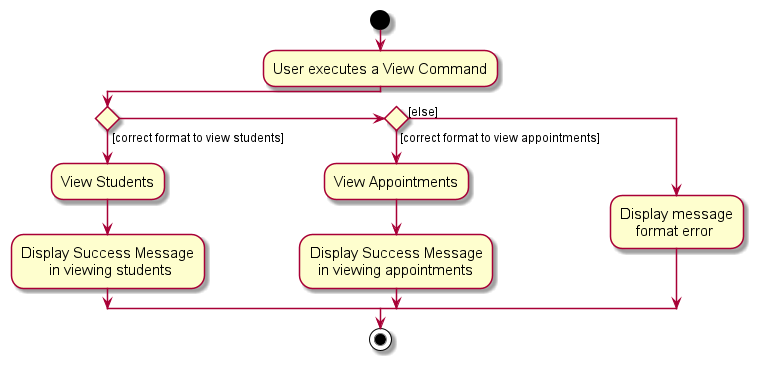

The diagram above was rendered by PlantUML. Its source (embedded in the PNG):
@startuml
skin rose
skinparam ActivityFontSize 15
skinparam ArrowFontSize 12
start
:User executes a View Command;

'Since the beta syntax does not support placing the condition outside the
'diamond we place it as the true branch instead.

if () then ([correct format to view students])
    :View Students;
    :Display Success Message
           in viewing students;
elseif () then ([correct format to view appointments])
    :View Appointments;
    :Display Success Message
      in viewing appointments;
else ([else])
    :Display message 
        format error;
endif
stop
@enduml